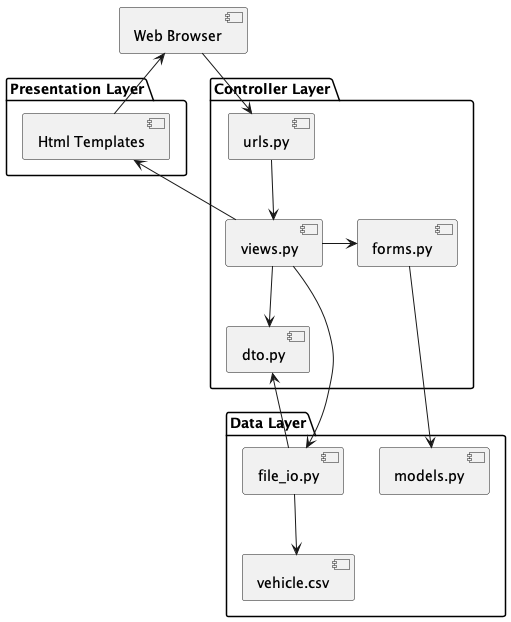

The diagram above was rendered by PlantUML. Its source (embedded in the PNG):
@startuml "Multi-layer Application Architecture"
component "Web Browser" as WB

package "Presentation Layer" {
    component "Html Templates" as WT
}

package "Controller Layer" {
    component "urls.py" as WA
    component "views.py" as WV
    component "forms.py" as WF
    component "dto.py" as WD
}


package "Data Layer" {
    component "models.py" as WM
    component "file_io.py" as WFI
    component "vehicle.csv" as DB 
}

WB -down-> WA
WA -down-> WV
WV -up-> WT
WT -up-> WB
WV -down-> WD
WV -right-> WF
WF -down-> WM
WV -down-> WFI
WFI -up-> WD
WFI -down-> DB
@enduml